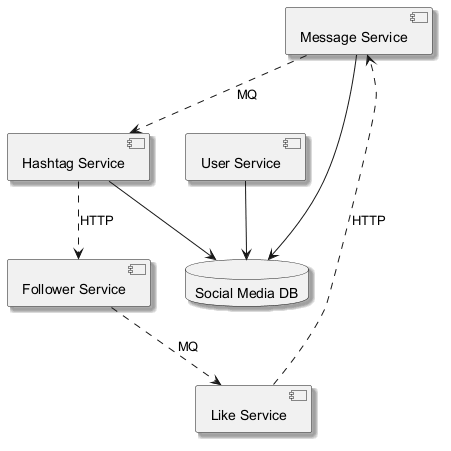

The diagram above was rendered by PlantUML. Its source (embedded in the PNG):
@startuml
skinparam backgroundColor #FFFFFF
skinparam classBackgroundColor #F1F8E9
skinparam classBorderColor #33691E
skinparam shadowing true
component "Message Service" as C_MessageService
component "Like Service" as C_LikeService
component "Follower Service" as C_FollowerService
component "Hashtag Service" as C_HashtagService
component "User Service" as C_UserService
database "Social Media DB" as DB_social_media
C_MessageService --> DB_social_media
C_HashtagService --> DB_social_media
C_UserService --> DB_social_media
C_LikeService ..> C_MessageService : HTTP
C_FollowerService ..> C_LikeService : MQ
C_HashtagService ..> C_FollowerService : HTTP
C_MessageService ..> C_HashtagService : MQ
@enduml